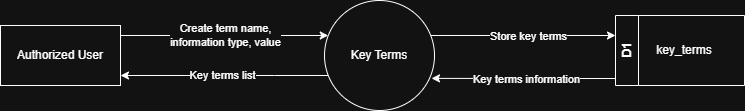

The diagram above was exported from draw.io. Its source (the exported page's mxGraphModel, read from the mxfile embedded in the PNG):
<mxGraphModel dx="1216" dy="1138" grid="1" gridSize="10" guides="1" tooltips="1" connect="1" arrows="1" fold="1" page="1" pageScale="1" pageWidth="850" pageHeight="1100" math="0" shadow="0">
  <root>
    <mxCell id="feT7VWKBjMbrrdntTEOL-0" />
    <mxCell id="feT7VWKBjMbrrdntTEOL-1" parent="feT7VWKBjMbrrdntTEOL-0" />
    <mxCell id="feT7VWKBjMbrrdntTEOL-2" value="" style="edgeStyle=orthogonalEdgeStyle;rounded=0;orthogonalLoop=1;jettySize=auto;html=1;" edge="1" parent="feT7VWKBjMbrrdntTEOL-1" source="feT7VWKBjMbrrdntTEOL-6" target="feT7VWKBjMbrrdntTEOL-9">
      <mxGeometry relative="1" as="geometry">
        <mxPoint x="217" y="550" as="targetPoint" />
        <Array as="points">
          <mxPoint x="327" y="570" />
          <mxPoint x="327" y="570" />
        </Array>
      </mxGeometry>
    </mxCell>
    <mxCell id="feT7VWKBjMbrrdntTEOL-3" value="Key terms list" style="edgeLabel;html=1;align=center;verticalAlign=middle;resizable=0;points=[];" vertex="1" connectable="0" parent="feT7VWKBjMbrrdntTEOL-2">
      <mxGeometry x="0.0203" y="-1" relative="1" as="geometry">
        <mxPoint as="offset" />
      </mxGeometry>
    </mxCell>
    <mxCell id="feT7VWKBjMbrrdntTEOL-4" style="edgeStyle=orthogonalEdgeStyle;rounded=0;orthogonalLoop=1;jettySize=auto;html=1;" edge="1" parent="feT7VWKBjMbrrdntTEOL-1" source="feT7VWKBjMbrrdntTEOL-6" target="feT7VWKBjMbrrdntTEOL-10">
      <mxGeometry relative="1" as="geometry">
        <Array as="points">
          <mxPoint x="577" y="530" />
          <mxPoint x="577" y="530" />
        </Array>
      </mxGeometry>
    </mxCell>
    <mxCell id="feT7VWKBjMbrrdntTEOL-5" value="Store key terms" style="edgeLabel;html=1;align=center;verticalAlign=middle;resizable=0;points=[];" vertex="1" connectable="0" parent="feT7VWKBjMbrrdntTEOL-4">
      <mxGeometry x="0.0449" y="1" relative="1" as="geometry">
        <mxPoint y="1" as="offset" />
      </mxGeometry>
    </mxCell>
    <mxCell id="feT7VWKBjMbrrdntTEOL-6" value="Key Terms" style="ellipse;whiteSpace=wrap;html=1;aspect=fixed;" vertex="1" parent="feT7VWKBjMbrrdntTEOL-1">
      <mxGeometry x="377" y="495" width="110" height="110" as="geometry" />
    </mxCell>
    <mxCell id="feT7VWKBjMbrrdntTEOL-7" style="edgeStyle=orthogonalEdgeStyle;rounded=0;orthogonalLoop=1;jettySize=auto;html=1;" edge="1" parent="feT7VWKBjMbrrdntTEOL-1" source="feT7VWKBjMbrrdntTEOL-9" target="feT7VWKBjMbrrdntTEOL-6">
      <mxGeometry relative="1" as="geometry">
        <Array as="points">
          <mxPoint x="277" y="530" />
          <mxPoint x="277" y="530" />
        </Array>
      </mxGeometry>
    </mxCell>
    <mxCell id="feT7VWKBjMbrrdntTEOL-8" value="Create term name, &lt;br&gt;information type, value" style="edgeLabel;html=1;align=center;verticalAlign=middle;resizable=0;points=[];" vertex="1" connectable="0" parent="feT7VWKBjMbrrdntTEOL-7">
      <mxGeometry x="-0.0033" y="1" relative="1" as="geometry">
        <mxPoint as="offset" />
      </mxGeometry>
    </mxCell>
    <mxCell id="feT7VWKBjMbrrdntTEOL-9" value="Authorized User" style="rounded=0;whiteSpace=wrap;html=1;" vertex="1" parent="feT7VWKBjMbrrdntTEOL-1">
      <mxGeometry x="53" y="520" width="120" height="60" as="geometry" />
    </mxCell>
    <mxCell id="feT7VWKBjMbrrdntTEOL-10" value="D1" style="swimlane;horizontal=0;whiteSpace=wrap;html=1;" vertex="1" parent="feT7VWKBjMbrrdntTEOL-1">
      <mxGeometry x="668" y="510" width="129" height="70" as="geometry" />
    </mxCell>
    <mxCell id="feT7VWKBjMbrrdntTEOL-11" style="edgeStyle=orthogonalEdgeStyle;rounded=0;orthogonalLoop=1;jettySize=auto;html=1;entryX=0.973;entryY=0.708;entryDx=0;entryDy=0;entryPerimeter=0;" edge="1" parent="feT7VWKBjMbrrdntTEOL-1" source="feT7VWKBjMbrrdntTEOL-10" target="feT7VWKBjMbrrdntTEOL-6">
      <mxGeometry relative="1" as="geometry">
        <Array as="points">
          <mxPoint x="617" y="573" />
          <mxPoint x="617" y="573" />
        </Array>
      </mxGeometry>
    </mxCell>
    <mxCell id="feT7VWKBjMbrrdntTEOL-12" value="Key terms information" style="edgeLabel;html=1;align=center;verticalAlign=middle;resizable=0;points=[];" vertex="1" connectable="0" parent="feT7VWKBjMbrrdntTEOL-11">
      <mxGeometry x="0.031" y="1" relative="1" as="geometry">
        <mxPoint x="6" as="offset" />
      </mxGeometry>
    </mxCell>
    <mxCell id="feT7VWKBjMbrrdntTEOL-13" value="key_terms" style="text;html=1;whiteSpace=wrap;strokeColor=none;fillColor=none;align=center;verticalAlign=middle;rounded=0;" vertex="1" parent="feT7VWKBjMbrrdntTEOL-1">
      <mxGeometry x="707" y="530" width="60" height="30" as="geometry" />
    </mxCell>
  </root>
</mxGraphModel>